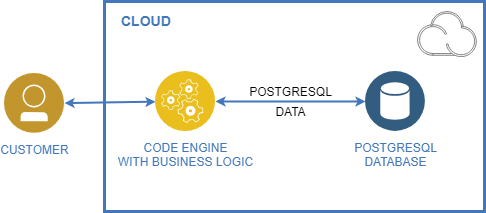

The diagram above was exported from draw.io. Its source (the exported page's mxGraphModel, read from the mxfile embedded in the PNG):
<mxGraphModel dx="1838" dy="1069" grid="1" gridSize="10" guides="1" tooltips="1" connect="1" arrows="1" fold="1" page="1" pageScale="1" pageWidth="1169" pageHeight="827" background="none" math="0" shadow="0">
  <root>
    <mxCell id="0" />
    <mxCell id="1" parent="0" />
    <mxCell id="2" value="" style="rounded=0;whiteSpace=wrap;html=1;fontSize=12;align=right;fillColor=#ffffff;strokeColor=#4277BB;fontColor=none;fontStyle=1;startSize=0;shadow=0;strokeWidth=3;" vertex="1" parent="1">
      <mxGeometry x="1433" y="870" width="380" height="210" as="geometry" />
    </mxCell>
    <mxCell id="3" value="CUSTOMER" style="image;aspect=fixed;perimeter=ellipsePerimeter;html=1;align=center;shadow=0;dashed=0;fontColor=#4277BB;labelBackgroundColor=default;fontSize=12;spacingTop=3;image=img/lib/ibm/users/user.svg;" vertex="1" parent="1">
      <mxGeometry x="1333" y="941.9" width="60" height="60" as="geometry" />
    </mxCell>
    <mxCell id="4" value="" style="html=1;labelBackgroundColor=#ffffff;startArrow=classic;startFill=1;startSize=4;endArrow=classic;endFill=1;endSize=4;jettySize=auto;orthogonalLoop=1;strokeWidth=2;fontSize=11;rounded=0;edgeStyle=none;curved=1;strokeColor=#4277BB;fontColor=#000000;" edge="1" source="3" target="10" parent="1">
      <mxGeometry width="60" height="60" relative="1" as="geometry">
        <mxPoint x="1553" y="982" as="sourcePoint" />
        <mxPoint x="1483" y="972" as="targetPoint" />
      </mxGeometry>
    </mxCell>
    <mxCell id="5" value="CLOUD" style="text;html=1;align=left;verticalAlign=middle;fontColor=#4277BB;shadow=0;dashed=0;strokeColor=none;fillColor=none;labelBackgroundColor=none;fontStyle=1;fontSize=14;spacingLeft=5;" vertex="1" parent="1">
      <mxGeometry x="1443" y="880" width="185" height="20" as="geometry" />
    </mxCell>
    <mxCell id="6" value="" style="image;aspect=fixed;perimeter=ellipsePerimeter;html=1;align=center;shadow=0;dashed=0;fontColor=#4277BB;labelBackgroundColor=default;fontSize=12;spacingTop=3;image=img/lib/ibm/miscellaneous/ibm_public_cloud.svg;" vertex="1" parent="1">
      <mxGeometry x="1746" y="880" width="60" height="46.2" as="geometry" />
    </mxCell>
    <mxCell id="7" value="POSTGRESQL&lt;br&gt;DATABASE" style="image;aspect=fixed;perimeter=ellipsePerimeter;html=1;align=center;shadow=0;dashed=0;fontColor=#4277BB;labelBackgroundColor=default;fontSize=12;spacingTop=3;image=img/lib/ibm/data/data_services.svg;" vertex="1" parent="1">
      <mxGeometry x="1694" y="940" width="60" height="60" as="geometry" />
    </mxCell>
    <mxCell id="8" value="" style="html=1;labelBackgroundColor=#ffffff;startArrow=classic;startFill=1;startSize=4;endArrow=classic;endFill=1;endSize=4;jettySize=auto;orthogonalLoop=1;strokeWidth=2;fontSize=11;rounded=0;edgeStyle=none;curved=1;strokeColor=#4277BB;fontColor=#000000;" edge="1" source="10" target="7" parent="1">
      <mxGeometry width="60" height="60" relative="1" as="geometry">
        <mxPoint x="1574" y="1091" as="sourcePoint" />
        <mxPoint x="1634" y="1031" as="targetPoint" />
      </mxGeometry>
    </mxCell>
    <mxCell id="9" value="&lt;font style=&quot;font-size: 12px;&quot;&gt;POSTGRESQL&lt;br&gt;DATA&lt;/font&gt;" style="edgeLabel;html=1;align=center;verticalAlign=middle;resizable=0;points=[];fontSize=16;labelBackgroundColor=none;" connectable="0" vertex="1" parent="8">
      <mxGeometry x="-0.1684" y="1" relative="1" as="geometry">
        <mxPoint x="12" y="-1" as="offset" />
      </mxGeometry>
    </mxCell>
    <mxCell id="10" value="CODE ENGINE&lt;br&gt;WITH BUSINESS LOGIC" style="image;aspect=fixed;perimeter=ellipsePerimeter;html=1;align=center;shadow=0;dashed=0;fontColor=#4277BB;labelBackgroundColor=default;fontSize=12;spacingTop=3;image=img/lib/ibm/applications/runtime_services.svg;spacingBottom=0;" vertex="1" parent="1">
      <mxGeometry x="1484" y="940" width="60" height="60" as="geometry" />
    </mxCell>
  </root>
</mxGraphModel>